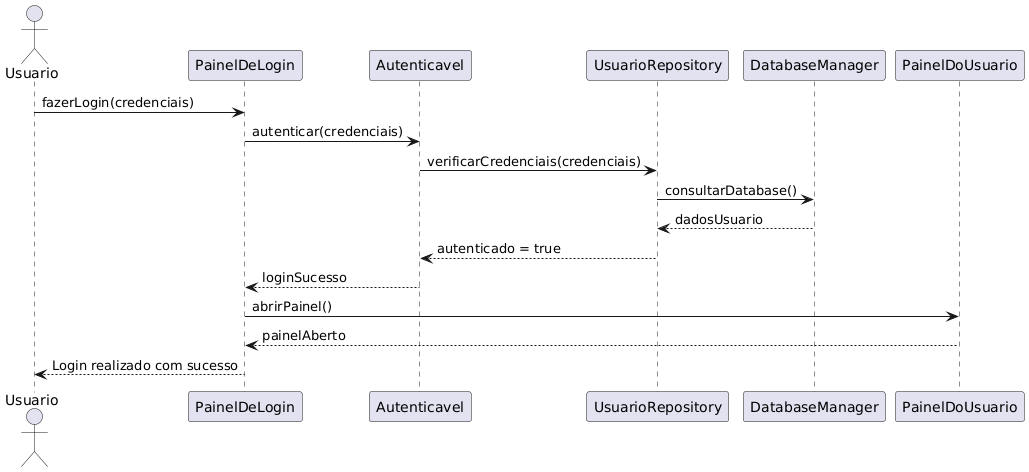

The diagram above was rendered by PlantUML. Its source (embedded in the PNG):
@startuml
actor Usuario
Usuario -> PainelDeLogin: fazerLogin(credenciais)
PainelDeLogin -> Autenticavel: autenticar(credenciais)
Autenticavel -> UsuarioRepository: verificarCredenciais(credenciais)
UsuarioRepository -> DatabaseManager: consultarDatabase()
DatabaseManager --> UsuarioRepository: dadosUsuario
UsuarioRepository --> Autenticavel: autenticado = true
Autenticavel --> PainelDeLogin: loginSucesso
PainelDeLogin -> PainelDoUsuario: abrirPainel()
PainelDoUsuario --> PainelDeLogin: painelAberto
PainelDeLogin --> Usuario: Login realizado com sucesso
@enduml